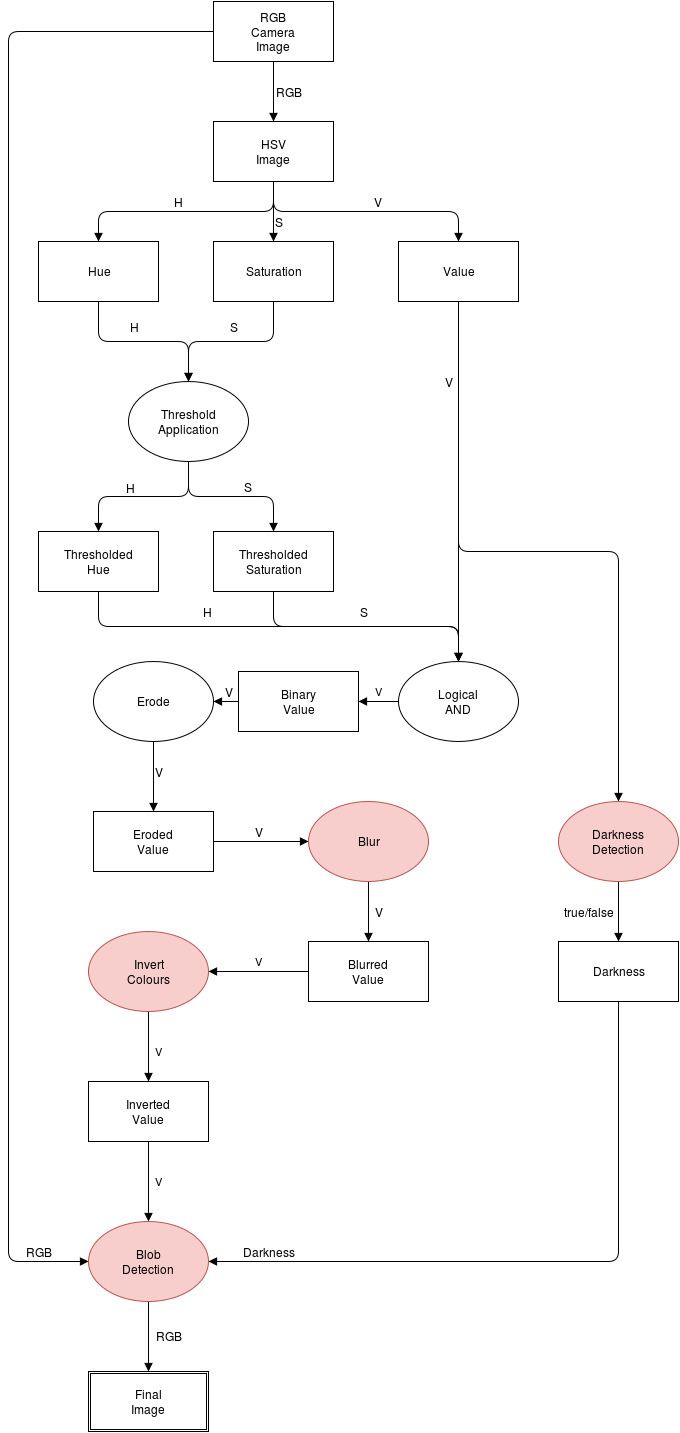

The diagram above was exported from draw.io. Its source (the exported page's mxGraphModel, read from the mxfile embedded in the PNG):
<mxGraphModel dx="2070" dy="731" grid="1" gridSize="10" guides="1" tooltips="1" connect="1" arrows="1" fold="1" page="1" pageScale="1" pageWidth="850" pageHeight="1100" background="#ffffff" math="0" shadow="0">
  <root>
    <mxCell id="0" />
    <mxCell id="1" parent="0" />
    <mxCell id="5" style="edgeStyle=orthogonalEdgeStyle;rounded=1;comic=0;html=1;exitX=0.5;exitY=1;entryX=0.5;entryY=0;endArrow=block;endFill=1;endSize=6;jettySize=auto;orthogonalLoop=1;strokeColor=#000000;" edge="1" parent="1" source="2" target="3">
      <mxGeometry relative="1" as="geometry" />
    </mxCell>
    <mxCell id="7" value="RGB" style="text;html=1;resizable=0;points=[];align=center;verticalAlign=middle;labelBackgroundColor=#ffffff;" vertex="1" connectable="0" parent="5">
      <mxGeometry x="-0.1" y="2" relative="1" as="geometry">
        <mxPoint x="13" y="3" as="offset" />
      </mxGeometry>
    </mxCell>
    <mxCell id="72" style="edgeStyle=orthogonalEdgeStyle;rounded=1;comic=0;html=1;exitX=0;exitY=0.5;entryX=0;entryY=0.5;endArrow=block;endFill=1;endSize=6;jettySize=auto;orthogonalLoop=1;strokeColor=#000000;" edge="1" parent="1" source="2" target="61">
      <mxGeometry relative="1" as="geometry">
        <Array as="points">
          <mxPoint x="160" y="90" />
          <mxPoint x="160" y="1320" />
        </Array>
      </mxGeometry>
    </mxCell>
    <mxCell id="73" value="RGB" style="text;html=1;resizable=0;points=[];align=center;verticalAlign=middle;labelBackgroundColor=#ffffff;" vertex="1" connectable="0" parent="72">
      <mxGeometry x="0.9327" y="1" relative="1" as="geometry">
        <mxPoint x="1" y="-9" as="offset" />
      </mxGeometry>
    </mxCell>
    <mxCell id="2" value="RGB&lt;br&gt;Camera&lt;br&gt;Image&lt;br&gt;" style="whiteSpace=wrap;html=1;" vertex="1" parent="1">
      <mxGeometry x="365" y="60" width="120" height="60" as="geometry" />
    </mxCell>
    <mxCell id="10" style="edgeStyle=orthogonalEdgeStyle;rounded=1;comic=0;html=1;exitX=0.5;exitY=1;entryX=0.5;entryY=0;endArrow=block;endFill=1;endSize=6;jettySize=auto;orthogonalLoop=1;strokeColor=#000000;" edge="1" parent="1" source="3" target="6">
      <mxGeometry relative="1" as="geometry" />
    </mxCell>
    <mxCell id="11" value="H" style="text;html=1;resizable=0;points=[];align=center;verticalAlign=middle;labelBackgroundColor=#ffffff;" vertex="1" connectable="0" parent="10">
      <mxGeometry x="0.0468" y="5" relative="1" as="geometry">
        <mxPoint x="-2" y="-15" as="offset" />
      </mxGeometry>
    </mxCell>
    <mxCell id="12" style="edgeStyle=orthogonalEdgeStyle;rounded=1;comic=0;html=1;exitX=0.5;exitY=1;endArrow=block;endFill=1;endSize=6;jettySize=auto;orthogonalLoop=1;strokeColor=#000000;" edge="1" parent="1" source="3" target="8">
      <mxGeometry relative="1" as="geometry" />
    </mxCell>
    <mxCell id="13" value="S" style="text;html=1;resizable=0;points=[];align=center;verticalAlign=middle;labelBackgroundColor=#ffffff;" vertex="1" connectable="0" parent="12">
      <mxGeometry x="0.2333" y="-1" relative="1" as="geometry">
        <mxPoint x="6" y="3" as="offset" />
      </mxGeometry>
    </mxCell>
    <mxCell id="14" style="edgeStyle=orthogonalEdgeStyle;rounded=1;comic=0;html=1;exitX=0.5;exitY=1;entryX=0.5;entryY=0;endArrow=block;endFill=1;endSize=6;jettySize=auto;orthogonalLoop=1;strokeColor=#000000;" edge="1" parent="1" source="3" target="9">
      <mxGeometry relative="1" as="geometry" />
    </mxCell>
    <mxCell id="16" value="V" style="text;html=1;resizable=0;points=[];align=center;verticalAlign=middle;labelBackgroundColor=#ffffff;" vertex="1" connectable="0" parent="14">
      <mxGeometry x="0.0566" relative="1" as="geometry">
        <mxPoint x="5" y="-10" as="offset" />
      </mxGeometry>
    </mxCell>
    <mxCell id="3" value="HSV&lt;br&gt;Image&lt;br&gt;" style="whiteSpace=wrap;html=1;" vertex="1" parent="1">
      <mxGeometry x="365" y="180" width="120" height="60" as="geometry" />
    </mxCell>
    <mxCell id="23" style="edgeStyle=orthogonalEdgeStyle;rounded=1;comic=0;html=1;exitX=0.5;exitY=1;entryX=0.5;entryY=0;endArrow=block;endFill=1;endSize=6;jettySize=auto;orthogonalLoop=1;strokeColor=#000000;" edge="1" parent="1" source="6" target="20">
      <mxGeometry relative="1" as="geometry" />
    </mxCell>
    <mxCell id="24" value="H" style="text;html=1;resizable=0;points=[];align=center;verticalAlign=middle;labelBackgroundColor=#ffffff;" vertex="1" connectable="0" parent="23">
      <mxGeometry x="-0.0842" y="-3" relative="1" as="geometry">
        <mxPoint x="-2" y="-18" as="offset" />
      </mxGeometry>
    </mxCell>
    <mxCell id="6" value="Hue" style="whiteSpace=wrap;html=1;" vertex="1" parent="1">
      <mxGeometry x="190" y="300" width="120" height="60" as="geometry" />
    </mxCell>
    <mxCell id="21" style="edgeStyle=orthogonalEdgeStyle;rounded=1;comic=0;html=1;exitX=0.5;exitY=1;entryX=0.5;entryY=0;endArrow=block;endFill=1;endSize=6;jettySize=auto;orthogonalLoop=1;strokeColor=#000000;" edge="1" parent="1" source="8" target="20">
      <mxGeometry relative="1" as="geometry" />
    </mxCell>
    <mxCell id="22" value="S" style="text;html=1;resizable=0;points=[];align=center;verticalAlign=middle;labelBackgroundColor=#ffffff;" vertex="1" connectable="0" parent="21">
      <mxGeometry x="-0.4545" y="-18" relative="1" as="geometry">
        <mxPoint x="-35" y="3" as="offset" />
      </mxGeometry>
    </mxCell>
    <mxCell id="8" value="Saturation" style="whiteSpace=wrap;html=1;" vertex="1" parent="1">
      <mxGeometry x="365" y="300" width="120" height="60" as="geometry" />
    </mxCell>
    <mxCell id="18" style="edgeStyle=orthogonalEdgeStyle;rounded=1;comic=0;html=1;exitX=0.5;exitY=1;entryX=0.5;entryY=0;endArrow=block;endFill=1;endSize=6;jettySize=auto;orthogonalLoop=1;strokeColor=#000000;" edge="1" parent="1" source="9" target="17">
      <mxGeometry relative="1" as="geometry" />
    </mxCell>
    <mxCell id="34" style="edgeStyle=orthogonalEdgeStyle;rounded=1;comic=0;html=1;exitX=0.5;exitY=1;endArrow=block;endFill=1;endSize=6;jettySize=auto;orthogonalLoop=1;strokeColor=#000000;entryX=0.5;entryY=0;" edge="1" parent="1" source="9" target="31">
      <mxGeometry relative="1" as="geometry">
        <mxPoint x="620" y="720" as="targetPoint" />
        <Array as="points" />
      </mxGeometry>
    </mxCell>
    <mxCell id="35" value="V" style="text;html=1;resizable=0;points=[];align=center;verticalAlign=middle;labelBackgroundColor=#ffffff;" vertex="1" connectable="0" parent="34">
      <mxGeometry x="0.0089" y="-1" relative="1" as="geometry">
        <mxPoint x="-9" y="-102" as="offset" />
      </mxGeometry>
    </mxCell>
    <mxCell id="9" value="Value" style="whiteSpace=wrap;html=1;" vertex="1" parent="1">
      <mxGeometry x="550" y="300" width="120" height="60" as="geometry" />
    </mxCell>
    <mxCell id="59" style="edgeStyle=orthogonalEdgeStyle;rounded=1;comic=0;html=1;exitX=0.5;exitY=1;entryX=0.5;entryY=0;endArrow=block;endFill=1;endSize=6;jettySize=auto;orthogonalLoop=1;strokeColor=#000000;" edge="1" parent="1" source="17" target="58">
      <mxGeometry relative="1" as="geometry" />
    </mxCell>
    <mxCell id="60" value="true/false" style="text;html=1;resizable=0;points=[];align=center;verticalAlign=middle;labelBackgroundColor=#ffffff;" vertex="1" connectable="0" parent="59">
      <mxGeometry y="-1" relative="1" as="geometry">
        <mxPoint x="-29" as="offset" />
      </mxGeometry>
    </mxCell>
    <mxCell id="17" value="Darkness&lt;br&gt;Detection&lt;br&gt;" style="ellipse;whiteSpace=wrap;html=1;fillColor=#f8cecc;strokeColor=#b85450;" vertex="1" parent="1">
      <mxGeometry x="710" y="860" width="120" height="80" as="geometry" />
    </mxCell>
    <mxCell id="27" style="edgeStyle=orthogonalEdgeStyle;rounded=1;comic=0;html=1;exitX=0.5;exitY=1;entryX=0.5;entryY=0;endArrow=block;endFill=1;endSize=6;jettySize=auto;orthogonalLoop=1;strokeColor=#000000;" edge="1" parent="1" source="20" target="25">
      <mxGeometry relative="1" as="geometry" />
    </mxCell>
    <mxCell id="29" value="H" style="text;html=1;resizable=0;points=[];align=center;verticalAlign=middle;labelBackgroundColor=#ffffff;" vertex="1" connectable="0" parent="27">
      <mxGeometry x="0.1571" y="2" relative="1" as="geometry">
        <mxPoint y="-11" as="offset" />
      </mxGeometry>
    </mxCell>
    <mxCell id="28" style="edgeStyle=orthogonalEdgeStyle;rounded=1;comic=0;html=1;exitX=0.5;exitY=1;entryX=0.5;entryY=0;endArrow=block;endFill=1;endSize=6;jettySize=auto;orthogonalLoop=1;strokeColor=#000000;" edge="1" parent="1" source="20" target="26">
      <mxGeometry relative="1" as="geometry" />
    </mxCell>
    <mxCell id="30" value="S" style="text;html=1;resizable=0;points=[];align=center;verticalAlign=middle;labelBackgroundColor=#ffffff;" vertex="1" connectable="0" parent="28">
      <mxGeometry x="0.1826" y="-1" relative="1" as="geometry">
        <mxPoint x="2" y="-11" as="offset" />
      </mxGeometry>
    </mxCell>
    <mxCell id="20" value="Threshold&lt;br&gt;Application&lt;br&gt;" style="ellipse;whiteSpace=wrap;html=1;" vertex="1" parent="1">
      <mxGeometry x="280" y="440" width="120" height="80" as="geometry" />
    </mxCell>
    <mxCell id="32" style="edgeStyle=orthogonalEdgeStyle;rounded=1;comic=0;html=1;exitX=0.5;exitY=1;entryX=0.5;entryY=0;endArrow=block;endFill=1;endSize=6;jettySize=auto;orthogonalLoop=1;strokeColor=#000000;" edge="1" parent="1" source="25" target="31">
      <mxGeometry relative="1" as="geometry" />
    </mxCell>
    <mxCell id="37" value="H" style="text;html=1;resizable=0;points=[];align=center;verticalAlign=middle;labelBackgroundColor=#ffffff;" vertex="1" connectable="0" parent="32">
      <mxGeometry x="-0.3471" relative="1" as="geometry">
        <mxPoint x="4" y="-15" as="offset" />
      </mxGeometry>
    </mxCell>
    <mxCell id="25" value="Thresholded&lt;br&gt;Hue&lt;br&gt;" style="whiteSpace=wrap;html=1;" vertex="1" parent="1">
      <mxGeometry x="190" y="590" width="120" height="60" as="geometry" />
    </mxCell>
    <mxCell id="33" style="edgeStyle=orthogonalEdgeStyle;rounded=1;comic=0;html=1;exitX=0.5;exitY=1;endArrow=block;endFill=1;endSize=6;jettySize=auto;orthogonalLoop=1;strokeColor=#000000;entryX=0.5;entryY=0;" edge="1" parent="1" source="26" target="31">
      <mxGeometry relative="1" as="geometry">
        <mxPoint x="620" y="720" as="targetPoint" />
        <Array as="points">
          <mxPoint x="425" y="685" />
          <mxPoint x="610" y="685" />
        </Array>
      </mxGeometry>
    </mxCell>
    <mxCell id="36" value="S" style="text;html=1;resizable=0;points=[];align=center;verticalAlign=middle;labelBackgroundColor=#ffffff;" vertex="1" connectable="0" parent="33">
      <mxGeometry x="-0.0061" y="-1" relative="1" as="geometry">
        <mxPoint x="-2" y="-16" as="offset" />
      </mxGeometry>
    </mxCell>
    <mxCell id="26" value="Thresholded&lt;br&gt;Saturation&lt;br&gt;" style="whiteSpace=wrap;html=1;" vertex="1" parent="1">
      <mxGeometry x="365" y="590" width="120" height="60" as="geometry" />
    </mxCell>
    <mxCell id="52" value="V" style="edgeStyle=orthogonalEdgeStyle;rounded=1;comic=0;html=1;exitX=0;exitY=0.5;entryX=1;entryY=0.5;endArrow=block;endFill=1;endSize=6;jettySize=auto;orthogonalLoop=1;strokeColor=#000000;" edge="1" parent="1" source="31" target="51">
      <mxGeometry y="-10" relative="1" as="geometry">
        <mxPoint as="offset" />
      </mxGeometry>
    </mxCell>
    <mxCell id="31" value="Logical&lt;br&gt;AND&lt;br&gt;" style="ellipse;whiteSpace=wrap;html=1;" vertex="1" parent="1">
      <mxGeometry x="550" y="720" width="120" height="80" as="geometry" />
    </mxCell>
    <mxCell id="41" style="edgeStyle=orthogonalEdgeStyle;rounded=1;comic=0;html=1;exitX=0.5;exitY=1;entryX=0.5;entryY=0;endArrow=block;endFill=1;endSize=6;jettySize=auto;orthogonalLoop=1;strokeColor=#000000;" edge="1" parent="1" source="38" target="40">
      <mxGeometry relative="1" as="geometry" />
    </mxCell>
    <mxCell id="42" value="V" style="text;html=1;resizable=0;points=[];align=center;verticalAlign=middle;labelBackgroundColor=#ffffff;" vertex="1" connectable="0" parent="41">
      <mxGeometry x="-0.0857" relative="1" as="geometry">
        <mxPoint x="5" y="-2" as="offset" />
      </mxGeometry>
    </mxCell>
    <mxCell id="38" value="Erode&lt;br&gt;" style="ellipse;whiteSpace=wrap;html=1;" vertex="1" parent="1">
      <mxGeometry x="245" y="720" width="120" height="80" as="geometry" />
    </mxCell>
    <mxCell id="44" style="edgeStyle=orthogonalEdgeStyle;rounded=1;comic=0;html=1;exitX=1;exitY=0.5;entryX=0;entryY=0.5;endArrow=block;endFill=1;endSize=6;jettySize=auto;orthogonalLoop=1;strokeColor=#000000;" edge="1" parent="1" source="40" target="43">
      <mxGeometry relative="1" as="geometry" />
    </mxCell>
    <mxCell id="45" value="V" style="text;html=1;resizable=0;points=[];align=center;verticalAlign=middle;labelBackgroundColor=#ffffff;" vertex="1" connectable="0" parent="44">
      <mxGeometry x="-0.0316" y="-2" relative="1" as="geometry">
        <mxPoint x="-1" y="-12" as="offset" />
      </mxGeometry>
    </mxCell>
    <mxCell id="40" value="Eroded&lt;br&gt;Value" style="whiteSpace=wrap;html=1;" vertex="1" parent="1">
      <mxGeometry x="245" y="870" width="120" height="60" as="geometry" />
    </mxCell>
    <mxCell id="46" style="edgeStyle=orthogonalEdgeStyle;rounded=1;comic=0;html=1;exitX=0.5;exitY=1;endArrow=block;endFill=1;endSize=6;jettySize=auto;orthogonalLoop=1;strokeColor=#000000;" edge="1" parent="1" source="43">
      <mxGeometry relative="1" as="geometry">
        <mxPoint x="520" y="1000" as="targetPoint" />
      </mxGeometry>
    </mxCell>
    <mxCell id="48" value="V" style="text;html=1;resizable=0;points=[];align=center;verticalAlign=middle;labelBackgroundColor=#ffffff;" vertex="1" connectable="0" parent="46">
      <mxGeometry x="-0.1333" y="3" relative="1" as="geometry">
        <mxPoint x="7" y="4" as="offset" />
      </mxGeometry>
    </mxCell>
    <mxCell id="43" value="Blur" style="ellipse;whiteSpace=wrap;html=1;fillColor=#f8cecc;strokeColor=#b85450;" vertex="1" parent="1">
      <mxGeometry x="460" y="860" width="120" height="80" as="geometry" />
    </mxCell>
    <mxCell id="50" value="V" style="edgeStyle=orthogonalEdgeStyle;rounded=1;comic=0;html=1;exitX=0;exitY=0.5;entryX=1;entryY=0.5;endArrow=block;endFill=1;endSize=6;jettySize=auto;orthogonalLoop=1;strokeColor=#000000;" edge="1" parent="1" source="47" target="49">
      <mxGeometry y="-10" relative="1" as="geometry">
        <mxPoint as="offset" />
      </mxGeometry>
    </mxCell>
    <mxCell id="47" value="Blurred&lt;br&gt;Value&lt;br&gt;" style="whiteSpace=wrap;html=1;" vertex="1" parent="1">
      <mxGeometry x="460" y="1000" width="120" height="60" as="geometry" />
    </mxCell>
    <mxCell id="56" value="V" style="edgeStyle=orthogonalEdgeStyle;rounded=1;comic=0;html=1;exitX=0.5;exitY=1;entryX=0.5;entryY=0;endArrow=block;endFill=1;endSize=6;jettySize=auto;orthogonalLoop=1;strokeColor=#000000;" edge="1" parent="1" source="49" target="55">
      <mxGeometry x="0.1429" y="10" relative="1" as="geometry">
        <mxPoint as="offset" />
      </mxGeometry>
    </mxCell>
    <mxCell id="49" value="Invert&lt;br&gt;Colours&lt;br&gt;" style="ellipse;whiteSpace=wrap;html=1;fillColor=#f8cecc;strokeColor=#b85450;" vertex="1" parent="1">
      <mxGeometry x="240" y="990" width="120" height="80" as="geometry" />
    </mxCell>
    <mxCell id="53" style="edgeStyle=orthogonalEdgeStyle;rounded=1;comic=0;html=1;exitX=0;exitY=0.5;entryX=1;entryY=0.5;endArrow=block;endFill=1;endSize=6;jettySize=auto;orthogonalLoop=1;strokeColor=#000000;" edge="1" parent="1" source="51" target="38">
      <mxGeometry relative="1" as="geometry" />
    </mxCell>
    <mxCell id="54" value="V" style="text;html=1;resizable=0;points=[];align=center;verticalAlign=middle;labelBackgroundColor=#ffffff;" vertex="1" connectable="0" parent="53">
      <mxGeometry x="-0.28" y="2" relative="1" as="geometry">
        <mxPoint x="-1" y="-12" as="offset" />
      </mxGeometry>
    </mxCell>
    <mxCell id="51" value="Binary&lt;br&gt;Value" style="whiteSpace=wrap;html=1;" vertex="1" parent="1">
      <mxGeometry x="390" y="730" width="120" height="60" as="geometry" />
    </mxCell>
    <mxCell id="70" value="V" style="edgeStyle=orthogonalEdgeStyle;rounded=1;comic=0;html=1;exitX=0.5;exitY=1;entryX=0.5;entryY=0;endArrow=block;endFill=1;endSize=6;jettySize=auto;orthogonalLoop=1;strokeColor=#000000;" edge="1" parent="1" source="55" target="61">
      <mxGeometry y="10" relative="1" as="geometry">
        <mxPoint as="offset" />
      </mxGeometry>
    </mxCell>
    <mxCell id="55" value="Inverted&lt;br&gt;Value&lt;br&gt;" style="whiteSpace=wrap;html=1;" vertex="1" parent="1">
      <mxGeometry x="240" y="1140" width="120" height="60" as="geometry" />
    </mxCell>
    <mxCell id="63" style="edgeStyle=orthogonalEdgeStyle;rounded=1;comic=0;html=1;exitX=0.5;exitY=1;entryX=1;entryY=0.5;endArrow=block;endFill=1;endSize=6;jettySize=auto;orthogonalLoop=1;strokeColor=#000000;" edge="1" parent="1" source="58" target="61">
      <mxGeometry relative="1" as="geometry">
        <Array as="points">
          <mxPoint x="770" y="1320" />
        </Array>
      </mxGeometry>
    </mxCell>
    <mxCell id="64" value="Darkness" style="text;html=1;resizable=0;points=[];align=center;verticalAlign=middle;labelBackgroundColor=#ffffff;" vertex="1" connectable="0" parent="63">
      <mxGeometry x="0.2" y="2" relative="1" as="geometry">
        <mxPoint x="-208" y="-12" as="offset" />
      </mxGeometry>
    </mxCell>
    <mxCell id="58" value="Darkness" style="whiteSpace=wrap;html=1;" vertex="1" parent="1">
      <mxGeometry x="710" y="1000" width="120" height="60" as="geometry" />
    </mxCell>
    <mxCell id="71" style="edgeStyle=orthogonalEdgeStyle;rounded=1;comic=0;html=1;exitX=0.5;exitY=1;entryX=0.5;entryY=0;endArrow=block;endFill=1;endSize=6;jettySize=auto;orthogonalLoop=1;strokeColor=#000000;" edge="1" parent="1" source="61" target="69">
      <mxGeometry relative="1" as="geometry" />
    </mxCell>
    <mxCell id="74" value="RGB" style="text;html=1;resizable=0;points=[];align=center;verticalAlign=middle;labelBackgroundColor=#ffffff;" vertex="1" connectable="0" parent="71">
      <mxGeometry x="0.225" y="2" relative="1" as="geometry">
        <mxPoint x="18" y="-9" as="offset" />
      </mxGeometry>
    </mxCell>
    <mxCell id="61" value="Blob&lt;br&gt;Detection&lt;br&gt;" style="ellipse;whiteSpace=wrap;html=1;fillColor=#f8cecc;strokeColor=#b85450;" vertex="1" parent="1">
      <mxGeometry x="240" y="1280" width="120" height="80" as="geometry" />
    </mxCell>
    <mxCell id="69" value="Final&lt;br&gt;Image&lt;br&gt;" style="shape=ext;double=1;whiteSpace=wrap;html=1;" vertex="1" parent="1">
      <mxGeometry x="240" y="1430" width="120" height="60" as="geometry" />
    </mxCell>
  </root>
</mxGraphModel>